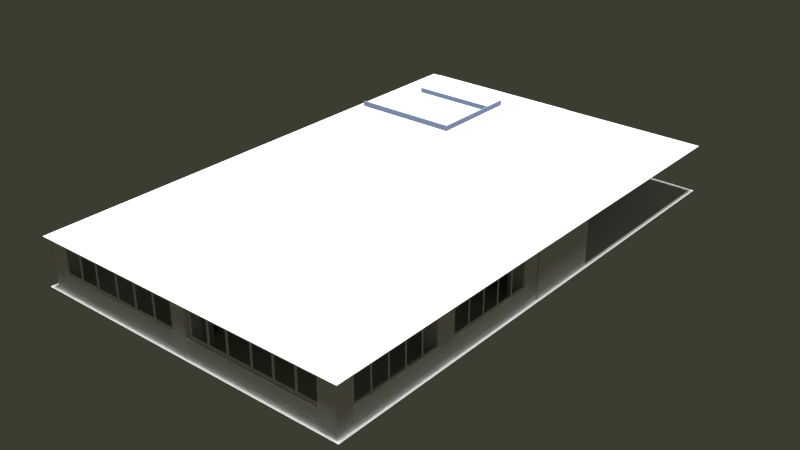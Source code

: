 # Source: planta6.blend  (saved by Blender 2.76.0; exported with 4.5.12 LTS)
import bpy
from mathutils import Matrix  # noqa: F401  (used for matrix-valued properties, if any)

bpy.ops.wm.read_factory_settings(use_empty=True)
scene = bpy.context.scene
scene.name = 'Scene'

# ---- collections
col_collection_1 = bpy.data.collections.new('Collection 1'); scene.collection.children.link(col_collection_1)

# ---- materials (node trees are filled in below, after node groups)
mat_material = bpy.data.materials.new('Material')
mat_material.alpha_threshold = 0.0
mat_material.use_transparent_shadow = False
mat_material.diffuse_color = (1.0, 1.0, 1.0, 1.0)
mat_material.roughness = 0.5
mat_material.specular_intensity = 0.0
mat_glassmaterial = bpy.data.materials.new('glassMaterial')
mat_glassmaterial.alpha_threshold = 0.0
mat_glassmaterial.use_transparent_shadow = False
mat_glassmaterial.diffuse_color = (0.2289, 0.2945, 0.4385, 1.0)
mat_glassmaterial.roughness = 0.5
mat_glassmaterial.specular_intensity = 1.0
mat_bancomaterial = bpy.data.materials.new('bancoMaterial')
mat_bancomaterial.alpha_threshold = 0.0
mat_bancomaterial.use_transparent_shadow = False
mat_bancomaterial.roughness = 0.5
mat_bancomaterial.specular_intensity = 0.0
mat_techomaterial = bpy.data.materials.new('techoMaterial')
mat_techomaterial.alpha_threshold = 0.0
mat_techomaterial.use_transparent_shadow = False
mat_techomaterial.roughness = 0.5
mat_techomaterial.specular_intensity = 0.0

# ---- material node trees

# ---- world
world_world = bpy.data.worlds.new('World'); scene.world = world_world
world_world.color = (0.04696, 0.04489, 0.03067)
world_world.use_sun_shadow = False
world_world.sun_shadow_jitter_overblur = 0.0
world_world.cycles.sampling_method = 'NONE'
world_world.cycles.sample_map_resolution = 256
world_world.light_settings.ao_factor = 0.4989

# ---- lights
light_hemi_006 = bpy.data.lights.new('Hemi.006', 'SUN')
light_hemi_006.transmission_factor = 0.0
light_hemi_006.angle = 0.1993
light_hemi_006.energy = 1.0
light_hemi_006.shadow_buffer_clip_start = 0.5
light_hemi_006.shadow_soft_size = 0.1
light_hemi_006.shadow_cascade_max_distance = 1000.0
light_hemi_006.cycles.use_multiple_importance_sampling = False
light_hemi_005 = bpy.data.lights.new('Hemi.005', 'SUN')
light_hemi_005.transmission_factor = 0.0
light_hemi_005.angle = 0.1993
light_hemi_005.energy = 1.0
light_hemi_005.shadow_buffer_clip_start = 0.5
light_hemi_005.shadow_soft_size = 0.1
light_hemi_005.shadow_cascade_max_distance = 1000.0
light_hemi_005.cycles.use_multiple_importance_sampling = False
light_hemi_004 = bpy.data.lights.new('Hemi.004', 'SUN')
light_hemi_004.transmission_factor = 0.0
light_hemi_004.angle = 0.1993
light_hemi_004.energy = 1.0
light_hemi_004.shadow_buffer_clip_start = 0.5
light_hemi_004.shadow_soft_size = 0.1
light_hemi_004.shadow_cascade_max_distance = 1000.0
light_hemi_004.cycles.use_multiple_importance_sampling = False
light_hemi_003 = bpy.data.lights.new('Hemi.003', 'SUN')
light_hemi_003.transmission_factor = 0.0
light_hemi_003.angle = 0.1993
light_hemi_003.energy = 1.0
light_hemi_003.shadow_buffer_clip_start = 0.5
light_hemi_003.shadow_soft_size = 0.1
light_hemi_003.shadow_cascade_max_distance = 1000.0
light_hemi_003.cycles.use_multiple_importance_sampling = False
light_hemi_002 = bpy.data.lights.new('Hemi.002', 'SUN')
light_hemi_002.transmission_factor = 0.0
light_hemi_002.angle = 0.1993
light_hemi_002.energy = 1.0
light_hemi_002.shadow_buffer_clip_start = 0.5
light_hemi_002.shadow_soft_size = 0.1
light_hemi_002.shadow_cascade_max_distance = 1000.0
light_hemi_002.cycles.use_multiple_importance_sampling = False
light_hemi = bpy.data.lights.new('Hemi', 'SUN')
light_hemi.transmission_factor = 0.0
light_hemi.angle = 0.1993
light_hemi.energy = 1.0
light_hemi.shadow_buffer_clip_start = 0.5
light_hemi.shadow_soft_size = 0.1
light_hemi.shadow_cascade_max_distance = 1000.0
light_hemi.cycles.use_multiple_importance_sampling = False

# ---- meshes
me_plane_007 = bpy.data.meshes.new('Plane.007')
me_plane_007.from_pydata([(-0.9914, -29.83, -0.005099), (1.009, -29.83, -0.005099), (-0.9914, -27.83, -0.005099), (1.009, -27.83, -0.005099), (-0.9914, -10.42, -0.005099), (1.009, -10.42, -0.005099), (-0.9914, -8.418, -0.005099), (1.009, -8.418, -0.005099), (-0.9914, 9.167, -0.005099), (1.009, 9.167, -0.005099), (-0.9914, 11.17, -0.005099), (1.009, 11.17, -0.005099), (-0.9914, 28.57, -0.005099), (1.009, 28.57, -0.005099), (-0.9914, 30.57, -0.005099), (1.009, 30.57, -0.005099), (1.134, -49.79, 0.005099), (1.134, 49.79, 0.005099), (-1.134, -49.79, 0.005099), (-1.134, 49.79, 0.005099), (-0.9667, -47.31, 0.005099), (-0.9673, 47.65, 0.005099), (0.9644, 47.52, 0.005099), (0.9806, -47.44, 0.005099)], [], [(0, 1, 3, 2), (4, 5, 7, 6), (8, 9, 11, 10), (12, 13, 15, 14), (19, 18, 20, 21), (17, 19, 21, 22), (18, 16, 23, 20), (16, 17, 22, 23)])
_uv = me_plane_007.uv_layers.new(name='UVMap')
_uv.uv.foreach_set('vector', [0.0, 0.0, 1.0, 0.0, 1.0, 1.0, 0.0, 1.0, 0.0, 0.0, 1.0, 0.0, 1.0, 1.0, 0.0, 1.0, 0.0, 0.0, 1.0, 0.0, 1.0, 1.0, 0.0, 1.0, 0.0, 0.0, 1.0, 0.0, 1.0, 1.0, 0.0, 1.0, 0.0, 0.0, 1.0, 0.0, 1.0, 1.0, 0.0, 1.0, 0.0, 0.0, 1.0, 0.0, 1.0, 1.0, 0.0, 1.0, 0.0, 0.0, 1.0, 0.0, 1.0, 1.0, 0.0, 1.0, 0.0, 0.0, 1.0, 0.0, 1.0, 1.0, 0.0, 1.0])
me_plane_007.materials.append(mat_material)
me_plane_007.use_remesh_preserve_volume = False
me_plane_007.use_remesh_preserve_attributes = False
me_plane_007.use_mirror_vertex_groups = False
me_plane_007.update()
me_plane_006 = bpy.data.meshes.new('Plane.006')
me_plane_006.from_pydata([(-0.9914, -29.83, -0.005099), (1.009, -29.83, -0.005099), (-0.9914, -27.83, -0.005099), (1.009, -27.83, -0.005099), (-0.9914, -10.42, -0.005099), (1.009, -10.42, -0.005099), (-0.9914, -8.418, -0.005099), (1.009, -8.418, -0.005099), (-0.9914, 9.167, -0.005099), (1.009, 9.167, -0.005099), (-0.9914, 11.17, -0.005099), (1.009, 11.17, -0.005099), (-0.9914, 28.57, -0.005099), (1.009, 28.57, -0.005099), (-0.9914, 30.57, -0.005099), (1.009, 30.57, -0.005099), (1.134, -49.79, 0.005099), (1.134, 49.79, 0.005099), (-1.134, -49.79, 0.005099), (-1.134, 49.79, 0.005099), (-0.9667, -47.31, 0.005099), (-0.9673, 47.65, 0.005099), (0.9644, 47.52, 0.005099), (0.9806, -47.44, 0.005099)], [], [(0, 1, 3, 2), (4, 5, 7, 6), (8, 9, 11, 10), (12, 13, 15, 14), (19, 18, 20, 21), (17, 19, 21, 22), (18, 16, 23, 20), (16, 17, 22, 23)])
_uv = me_plane_006.uv_layers.new(name='UVMap')
_uv.uv.foreach_set('vector', [0.0, 0.0, 1.0, 0.0, 1.0, 1.0, 0.0, 1.0, 0.0, 0.0, 1.0, 0.0, 1.0, 1.0, 0.0, 1.0, 0.0, 0.0, 1.0, 0.0, 1.0, 1.0, 0.0, 1.0, 0.0, 0.0, 1.0, 0.0, 1.0, 1.0, 0.0, 1.0, 0.0, 0.0, 1.0, 0.0, 1.0, 1.0, 0.0, 1.0, 0.0, 0.0, 1.0, 0.0, 1.0, 1.0, 0.0, 1.0, 0.0, 0.0, 1.0, 0.0, 1.0, 1.0, 0.0, 1.0, 0.0, 0.0, 1.0, 0.0, 1.0, 1.0, 0.0, 1.0])
me_plane_006.materials.append(mat_material)
me_plane_006.use_remesh_preserve_volume = False
me_plane_006.use_remesh_preserve_attributes = False
me_plane_006.use_mirror_vertex_groups = False
me_plane_006.update()
me_plane_005 = bpy.data.meshes.new('Plane.005')
me_plane_005.from_pydata([(-0.9914, -34.02, -0.005099), (1.009, -34.02, -0.005099), (-0.9914, -32.02, -0.005099), (1.009, -32.02, -0.005099), (-0.9914, -17.5, -0.005099), (1.009, -17.5, -0.005099), (-0.9914, -15.5, -0.005099), (1.009, -15.5, -0.005099), (-0.9914, -1.09, -0.005099), (1.009, -1.09, -0.005099), (-0.9914, 0.9102, -0.005099), (1.009, 0.9102, -0.005099), (-0.9914, 17.45, -0.005099), (1.009, 17.45, -0.005099), (-0.9914, 19.45, -0.005099), (1.009, 19.45, -0.005099), (1.134, -49.79, 0.005099), (1.134, 49.79, 0.005099), (-1.134, -49.79, 0.005099), (-1.134, 49.79, 0.005099), (-0.9667, -47.31, 0.005099), (-0.9673, 47.65, 0.005099), (0.9644, 47.52, 0.005099), (0.9806, -47.44, 0.005099), (-0.9914, 32.77, -0.005099), (1.009, 32.77, -0.005099), (-0.9914, 34.77, -0.005099), (1.009, 34.77, -0.005099)], [], [(0, 1, 3, 2), (4, 5, 7, 6), (8, 9, 11, 10), (12, 13, 15, 14), (19, 18, 20, 21), (17, 19, 21, 22), (18, 16, 23, 20), (16, 17, 22, 23), (24, 25, 27, 26)])
_uv = me_plane_005.uv_layers.new(name='UVMap')
_uv.uv.foreach_set('vector', [0.0, 0.0, 1.0, 0.0, 1.0, 1.0, 0.0, 1.0, 0.0, 0.0, 1.0, 0.0, 1.0, 1.0, 0.0, 1.0, 0.0, 0.0, 1.0, 0.0, 1.0, 1.0, 0.0, 1.0, 0.0, 0.0, 1.0, 0.0, 1.0, 1.0, 0.0, 1.0, 0.0, 0.0, 1.0, 0.0, 1.0, 1.0, 0.0, 1.0, 0.0, 0.0, 1.0, 0.0, 1.0, 1.0, 0.0, 1.0, 0.0, 0.0, 1.0, 0.0, 1.0, 1.0, 0.0, 1.0, 0.0, 0.0, 1.0, 0.0, 1.0, 1.0, 0.0, 1.0, 0.0, 0.0, 1.0, 0.0, 1.0, 1.0, 0.0, 1.0])
me_plane_005.materials.append(mat_material)
me_plane_005.use_remesh_preserve_volume = False
me_plane_005.use_remesh_preserve_attributes = False
me_plane_005.use_mirror_vertex_groups = False
me_plane_005.update()
me_plane_004 = bpy.data.meshes.new('Plane.004')
me_plane_004.from_pydata([(-0.9914, -34.02, -0.005099), (1.009, -34.02, -0.005099), (-0.9914, -32.02, -0.005099), (1.009, -32.02, -0.005099), (-0.9914, -17.5, -0.005099), (1.009, -17.5, -0.005099), (-0.9914, -15.5, -0.005099), (1.009, -15.5, -0.005099), (-0.9914, -1.09, -0.005099), (1.009, -1.09, -0.005099), (-0.9914, 0.9102, -0.005099), (1.009, 0.9102, -0.005099), (-0.9914, 17.45, -0.005099), (1.009, 17.45, -0.005099), (-0.9914, 19.45, -0.005099), (1.009, 19.45, -0.005099), (1.134, -49.79, 0.005099), (1.134, 49.79, 0.005099), (-1.134, -49.79, 0.005099), (-1.134, 49.79, 0.005099), (-0.9667, -47.31, 0.005099), (-0.9673, 47.65, 0.005099), (0.9644, 47.52, 0.005099), (0.9806, -47.44, 0.005099), (-0.9914, 32.77, -0.005099), (1.009, 32.77, -0.005099), (-0.9914, 34.77, -0.005099), (1.009, 34.77, -0.005099)], [], [(0, 1, 3, 2), (4, 5, 7, 6), (8, 9, 11, 10), (12, 13, 15, 14), (19, 18, 20, 21), (17, 19, 21, 22), (18, 16, 23, 20), (16, 17, 22, 23), (24, 25, 27, 26)])
_uv = me_plane_004.uv_layers.new(name='UVMap')
_uv.uv.foreach_set('vector', [0.0, 0.0, 1.0, 0.0, 1.0, 1.0, 0.0, 1.0, 0.0, 0.0, 1.0, 0.0, 1.0, 1.0, 0.0, 1.0, 0.0, 0.0, 1.0, 0.0, 1.0, 1.0, 0.0, 1.0, 0.0, 0.0, 1.0, 0.0, 1.0, 1.0, 0.0, 1.0, 0.0, 0.0, 1.0, 0.0, 1.0, 1.0, 0.0, 1.0, 0.0, 0.0, 1.0, 0.0, 1.0, 1.0, 0.0, 1.0, 0.0, 0.0, 1.0, 0.0, 1.0, 1.0, 0.0, 1.0, 0.0, 0.0, 1.0, 0.0, 1.0, 1.0, 0.0, 1.0, 0.0, 0.0, 1.0, 0.0, 1.0, 1.0, 0.0, 1.0])
me_plane_004.materials.append(mat_material)
me_plane_004.use_remesh_preserve_volume = False
me_plane_004.use_remesh_preserve_attributes = False
me_plane_004.use_mirror_vertex_groups = False
me_plane_004.update()
me_plane_003 = bpy.data.meshes.new('Plane.003')
me_plane_003.from_pydata([(-0.9914, -29.83, -0.005099), (1.009, -29.83, -0.005099), (-0.9914, -27.83, -0.005099), (1.009, -27.83, -0.005099), (-0.9914, -10.42, -0.005099), (1.009, -10.42, -0.005099), (-0.9914, -8.418, -0.005099), (1.009, -8.418, -0.005099), (-0.9914, 9.167, -0.005099), (1.009, 9.167, -0.005099), (-0.9914, 11.17, -0.005099), (1.009, 11.17, -0.005099), (-0.9914, 28.57, -0.005099), (1.009, 28.57, -0.005099), (-0.9914, 30.57, -0.005099), (1.009, 30.57, -0.005099), (1.134, -49.79, 0.005099), (1.134, 49.79, 0.005099), (-1.134, -49.79, 0.005099), (-1.134, 49.79, 0.005099), (-0.9667, -47.31, 0.005099), (-0.9673, 47.65, 0.005099), (0.9644, 47.52, 0.005099), (0.9806, -47.44, 0.005099)], [], [(0, 1, 3, 2), (4, 5, 7, 6), (8, 9, 11, 10), (12, 13, 15, 14), (19, 18, 20, 21), (17, 19, 21, 22), (18, 16, 23, 20), (16, 17, 22, 23)])
_uv = me_plane_003.uv_layers.new(name='UVMap')
_uv.uv.foreach_set('vector', [0.0, 0.0, 1.0, 0.0, 1.0, 1.0, 0.0, 1.0, 0.0, 0.0, 1.0, 0.0, 1.0, 1.0, 0.0, 1.0, 0.0, 0.0, 1.0, 0.0, 1.0, 1.0, 0.0, 1.0, 0.0, 0.0, 1.0, 0.0, 1.0, 1.0, 0.0, 1.0, 0.0, 0.0, 1.0, 0.0, 1.0, 1.0, 0.0, 1.0, 0.0, 0.0, 1.0, 0.0, 1.0, 1.0, 0.0, 1.0, 0.0, 0.0, 1.0, 0.0, 1.0, 1.0, 0.0, 1.0, 0.0, 0.0, 1.0, 0.0, 1.0, 1.0, 0.0, 1.0])
me_plane_003.materials.append(mat_material)
me_plane_003.use_remesh_preserve_volume = False
me_plane_003.use_remesh_preserve_attributes = False
me_plane_003.use_mirror_vertex_groups = False
me_plane_003.update()
me_plane_002 = bpy.data.meshes.new('Plane.002')
me_plane_002.from_pydata([(-0.9914, -29.83, -0.005099), (1.009, -29.83, -0.005099), (-0.9914, -27.83, -0.005099), (1.009, -27.83, -0.005099), (-0.9914, -10.42, -0.005099), (1.009, -10.42, -0.005099), (-0.9914, -8.418, -0.005099), (1.009, -8.418, -0.005099), (-0.9914, 9.167, -0.005099), (1.009, 9.167, -0.005099), (-0.9914, 11.17, -0.005099), (1.009, 11.17, -0.005099), (-0.9914, 28.57, -0.005099), (1.009, 28.57, -0.005099), (-0.9914, 30.57, -0.005099), (1.009, 30.57, -0.005099), (1.134, -49.79, 0.005099), (1.134, 49.79, 0.005099), (-1.134, -49.79, 0.005099), (-1.134, 49.79, 0.005099), (-0.9667, -47.31, 0.005099), (-0.9673, 47.65, 0.005099), (0.9644, 47.52, 0.005099), (0.9806, -47.44, 0.005099)], [], [(0, 1, 3, 2), (4, 5, 7, 6), (8, 9, 11, 10), (12, 13, 15, 14), (19, 18, 20, 21), (17, 19, 21, 22), (18, 16, 23, 20), (16, 17, 22, 23)])
_uv = me_plane_002.uv_layers.new(name='UVMap')
_uv.uv.foreach_set('vector', [0.0, 0.0, 1.0, 0.0, 1.0, 1.0, 0.0, 1.0, 0.0, 0.0, 1.0, 0.0, 1.0, 1.0, 0.0, 1.0, 0.0, 0.0, 1.0, 0.0, 1.0, 1.0, 0.0, 1.0, 0.0, 0.0, 1.0, 0.0, 1.0, 1.0, 0.0, 1.0, 0.0, 0.0, 1.0, 0.0, 1.0, 1.0, 0.0, 1.0, 0.0, 0.0, 1.0, 0.0, 1.0, 1.0, 0.0, 1.0, 0.0, 0.0, 1.0, 0.0, 1.0, 1.0, 0.0, 1.0, 0.0, 0.0, 1.0, 0.0, 1.0, 1.0, 0.0, 1.0])
me_plane_002.materials.append(mat_material)
me_plane_002.use_remesh_preserve_volume = False
me_plane_002.use_remesh_preserve_attributes = False
me_plane_002.use_mirror_vertex_groups = False
me_plane_002.update()
me_plane_001 = bpy.data.meshes.new('Plane.001')
me_plane_001.from_pydata([(-0.9914, -29.83, -0.005099), (1.009, -29.83, -0.005099), (-0.9914, -27.83, -0.005099), (1.009, -27.83, -0.005099), (-0.9914, -10.42, -0.005099), (1.009, -10.42, -0.005099), (-0.9914, -8.418, -0.005099), (1.009, -8.418, -0.005099), (-0.9914, 9.167, -0.005099), (1.009, 9.167, -0.005099), (-0.9914, 11.17, -0.005099), (1.009, 11.17, -0.005099), (-0.9914, 28.57, -0.005099), (1.009, 28.57, -0.005099), (-0.9914, 30.57, -0.005099), (1.009, 30.57, -0.005099), (1.134, -49.79, 0.005099), (1.134, 49.79, 0.005099), (-1.134, -49.79, 0.005099), (-1.134, 49.79, 0.005099), (-0.9667, -47.31, 0.005099), (-0.9673, 47.65, 0.005099), (0.9644, 47.52, 0.005099), (0.9806, -47.44, 0.005099)], [], [(0, 1, 3, 2), (4, 5, 7, 6), (8, 9, 11, 10), (12, 13, 15, 14), (19, 18, 20, 21), (17, 19, 21, 22), (18, 16, 23, 20), (16, 17, 22, 23)])
_uv = me_plane_001.uv_layers.new(name='UVMap')
_uv.uv.foreach_set('vector', [0.0, 0.0, 1.0, 0.0, 1.0, 1.0, 0.0, 1.0, 0.0, 0.0, 1.0, 0.0, 1.0, 1.0, 0.0, 1.0, 0.0, 0.0, 1.0, 0.0, 1.0, 1.0, 0.0, 1.0, 0.0, 0.0, 1.0, 0.0, 1.0, 1.0, 0.0, 1.0, 0.0, 0.0, 1.0, 0.0, 1.0, 1.0, 0.0, 1.0, 0.0, 0.0, 1.0, 0.0, 1.0, 1.0, 0.0, 1.0, 0.0, 0.0, 1.0, 0.0, 1.0, 1.0, 0.0, 1.0, 0.0, 0.0, 1.0, 0.0, 1.0, 1.0, 0.0, 1.0])
me_plane_001.materials.append(mat_material)
me_plane_001.use_remesh_preserve_volume = False
me_plane_001.use_remesh_preserve_attributes = False
me_plane_001.use_mirror_vertex_groups = False
me_plane_001.update()
me_plane = bpy.data.meshes.new('Plane')
me_plane.from_pydata([(-0.9914, -29.83, -0.005099), (1.009, -29.83, -0.005099), (-0.9914, -27.83, -0.005099), (1.009, -27.83, -0.005099), (-0.9914, -10.42, -0.005099), (1.009, -10.42, -0.005099), (-0.9914, -8.418, -0.005099), (1.009, -8.418, -0.005099), (-0.9914, 9.167, -0.005099), (1.009, 9.167, -0.005099), (-0.9914, 11.17, -0.005099), (1.009, 11.17, -0.005099), (-0.9914, 28.57, -0.005099), (1.009, 28.57, -0.005099), (-0.9914, 30.57, -0.005099), (1.009, 30.57, -0.005099), (1.134, -49.79, 0.005099), (1.134, 49.79, 0.005099), (-1.134, -49.79, 0.005099), (-1.134, 49.79, 0.005099), (-0.9667, -47.31, 0.005099), (-0.9673, 47.65, 0.005099), (0.9644, 47.52, 0.005099), (0.9806, -47.44, 0.005099)], [], [(0, 1, 3, 2), (4, 5, 7, 6), (8, 9, 11, 10), (12, 13, 15, 14), (19, 18, 20, 21), (17, 19, 21, 22), (18, 16, 23, 20), (16, 17, 22, 23)])
_uv = me_plane.uv_layers.new(name='UVMap')
_uv.uv.foreach_set('vector', [0.0, 0.0, 1.0, 0.0, 1.0, 1.0, 0.0, 1.0, 0.0, 0.0, 1.0, 0.0, 1.0, 1.0, 0.0, 1.0, 0.0, 0.0, 1.0, 0.0, 1.0, 1.0, 0.0, 1.0, 0.0, 0.0, 1.0, 0.0, 1.0, 1.0, 0.0, 1.0, 0.0, 0.0, 1.0, 0.0, 1.0, 1.0, 0.0, 1.0, 0.0, 0.0, 1.0, 0.0, 1.0, 1.0, 0.0, 1.0, 0.0, 0.0, 1.0, 0.0, 1.0, 1.0, 0.0, 1.0, 0.0, 0.0, 1.0, 0.0, 1.0, 1.0, 0.0, 1.0])
me_plane.materials.append(mat_material)
me_plane.use_remesh_preserve_volume = False
me_plane.use_remesh_preserve_attributes = False
me_plane.use_mirror_vertex_groups = False
me_plane.update()
me_cube_011 = bpy.data.meshes.new('Cube.011')
me_cube_011.from_pydata([(-0.1055, 1.0, 1.0), (0.002992, 1.0, 1.0), (0.002992, 1.0, -0.935), (-0.1055, 1.0, -0.935), (-0.1055, -1.0, 1.0), (0.002992, -1.0, 1.0), (-0.1055, -1.0, -0.935), (0.002992, -1.0, -0.935)], [], [(4, 6, 7, 5), (1, 0, 4, 5), (0, 1, 2, 3), (7, 2, 1, 5), (2, 7, 6, 3), (4, 0, 3, 6)])
_uv = me_cube_011.uv_layers.new(name='UVMap')
_uv.uv.foreach_set('vector', [0.0, 0.0, 1.0, 0.0, 1.0, 1.0, 0.0, 1.0, 0.0, 0.0, 1.0, 0.0, 1.0, 1.0, 0.0, 1.0, 0.0, 0.0, 1.0, 0.0, 1.0, 1.0, 0.0, 1.0, 0.0, 0.0, 1.0, 0.0, 1.0, 1.0, 0.0, 1.0, 0.0, 0.0, 1.0, 0.0, 1.0, 1.0, 0.0, 1.0, 0.0, 0.0, 1.0, 0.0, 1.0, 1.0, 0.0, 1.0])
me_cube_011.materials.append(mat_material)
me_cube_011.use_remesh_preserve_volume = False
me_cube_011.use_remesh_preserve_attributes = False
me_cube_011.use_mirror_vertex_groups = False
me_cube_011.update()
me_cube_010 = bpy.data.meshes.new('Cube.010')
me_cube_010.from_pydata([(-1.0, -0.684, -1.0), (-1.0, -0.684, 0.6103), (-1.0, -0.2496, -1.0), (-1.0, -0.2496, 0.6103), (1.0, -0.684, -1.0), (1.0, -0.684, 0.6103), (1.0, -0.2496, -1.0), (1.0, -0.2496, 0.6103), (-1.0, -0.2496, -0.3441), (-1.0, -0.684, -0.3111)], [], [(9, 8, 2, 0), (3, 7, 6, 2, 8), (7, 5, 4, 6), (5, 1, 9, 0, 4), (0, 2, 6, 4), (5, 7, 3, 1), (1, 3, 8, 9)])
me_cube_010.materials.append(mat_glassmaterial)
me_cube_010.use_remesh_preserve_volume = False
me_cube_010.use_remesh_preserve_attributes = False
me_cube_010.use_mirror_vertex_groups = False
me_cube_010.update()
me_cube_009 = bpy.data.meshes.new('Cube.009')
me_cube_009.from_pydata([(-1.0, -0.684, -1.0), (-1.0, -0.684, 0.6103), (-1.0, 0.3072, -1.0), (-1.0, 0.3072, 0.6103), (1.0, -0.684, -1.0), (1.0, -0.684, 0.6103), (1.0, 0.3072, -1.0), (1.0, 0.3072, 0.6103), (-1.0, 0.3072, -0.3441), (-1.0, -0.684, -0.3111)], [], [(9, 8, 2, 0), (3, 7, 6, 2, 8), (7, 5, 4, 6), (5, 1, 9, 0, 4), (0, 2, 6, 4), (5, 7, 3, 1), (1, 3, 8, 9)])
me_cube_009.materials.append(mat_glassmaterial)
me_cube_009.use_remesh_preserve_volume = False
me_cube_009.use_remesh_preserve_attributes = False
me_cube_009.use_mirror_vertex_groups = False
me_cube_009.update()
me_cube_007 = bpy.data.meshes.new('Cube.007')
me_cube_007.from_pydata([(-1.0, -0.08034, 0.3912), (-0.4224, 1.904, 0.3912), (-0.4224, 1.904, -1.0), (-1.0, 0.3067, -1.0), (-1.0, 0.3067, -0.1711), (-1.0, -0.03628, -0.1711), (-1.0, -0.03628, -1.0), (-1.0, -0.08034, -1.0), (1.0, -0.08034, 0.3912), (1.0, -0.08034, -1.0), (1.578, 1.904, 0.3912), (1.578, 1.904, -1.0), (1.0, 0.3067, -1.0), (1.0, -0.03628, -1.0), (1.0, -0.03628, -0.1711), (1.0, 0.3067, -0.1711)], [], [(7, 0, 5, 6), (7, 9, 8, 0), (8, 10, 1, 0), (5, 14, 13, 6), (3, 2, 11, 12), (7, 6, 13, 9), (8, 9, 13, 14), (5, 4, 15, 14), (4, 3, 12, 15), (10, 8, 14, 15), (15, 12, 11, 10), (0, 1, 4, 5), (1, 2, 3, 4)])
me_cube_007.materials.append(mat_glassmaterial)
me_cube_007.use_remesh_preserve_volume = False
me_cube_007.use_remesh_preserve_attributes = False
me_cube_007.use_mirror_vertex_groups = False
me_cube_007.update()
me_cube_005 = bpy.data.meshes.new('Cube.005')
me_cube_005.from_pydata([(-1.0, -1.0, -1.0), (-1.0, -1.0, 0.6103), (-1.0, 1.0, -1.0), (-1.0, 1.0, 0.6103), (1.0, -1.0, -1.0), (1.0, -1.0, 0.6103), (1.0, 1.0, -1.0), (1.0, 1.0, 0.6103), (-1.0, 1.0, -0.3441), (-1.0, -1.0, -0.3111)], [], [(9, 8, 2, 0), (3, 7, 6, 2, 8), (7, 5, 4, 6), (5, 1, 9, 0, 4), (0, 2, 6, 4), (5, 7, 3, 1), (1, 3, 8, 9)])
me_cube_005.materials.append(mat_glassmaterial)
me_cube_005.use_remesh_preserve_volume = False
me_cube_005.use_remesh_preserve_attributes = False
me_cube_005.use_mirror_vertex_groups = False
me_cube_005.update()
me_cube_004 = bpy.data.meshes.new('Cube.004')
me_cube_004.from_pydata([(-1.0, -1.0, -1.0), (-1.0, -1.0, 1.037), (-1.0, 1.0, -1.0), (-1.0, 1.0, 1.037), (1.0, -1.0, -1.0), (1.0, -1.0, 1.037), (1.0, 1.0, -1.0), (1.0, 1.0, 1.037)], [], [(1, 3, 2, 0), (7, 5, 4, 6), (5, 1, 0, 4)])
_uv = me_cube_004.uv_layers.new(name='UVMap')
_uv.uv.foreach_set('vector', [0.0, 0.0, 1.0, 0.0, 1.0, 1.0, 0.0, 1.0, 0.0, 0.0, 1.0, 0.0, 1.0, 1.0, 0.0, 1.0, 0.0, 0.0, 1.0, 0.0, 1.0, 1.0, 0.0, 1.0])
me_cube_004.materials.append(mat_material)
me_cube_004.use_remesh_preserve_volume = False
me_cube_004.use_remesh_preserve_attributes = False
me_cube_004.use_mirror_vertex_groups = False
me_cube_004.update()
me_pared = bpy.data.meshes.new('pared')
me_pared.from_pydata([(153.9, -3.452, -1.0), (153.9, -3.452, 1.0), (153.9, -1.371, -1.0), (153.9, -1.371, 1.0), (155.9, -3.452, -1.0), (155.9, -3.452, 1.0), (155.9, -1.371, -1.0), (155.9, -1.371, 1.0), (153.9, -5.853, -1.0), (153.9, -5.853, 1.0), (153.9, -3.773, -1.0), (153.9, -3.773, 1.0), (155.9, -5.853, -1.0), (155.9, -5.853, 1.0), (155.9, -3.773, -1.0), (155.9, -3.773, 1.0), (147.3, -6.191, -1.0), (147.3, -6.191, 1.0), (80.25, -6.191, -1.0), (80.25, -6.191, 1.0), (147.3, -6.103, -1.0), (147.3, -6.103, 1.0), (80.25, -6.103, -1.0), (80.25, -6.103, 1.0), (73.93, -6.191, -1.0), (73.93, -6.191, 1.0), (6.883, -6.191, -1.0), (6.883, -6.191, 1.0), (73.93, -6.103, -1.0), (73.93, -6.103, 1.0), (6.883, -6.103, -1.0), (6.883, -6.103, 1.0), (-1.0, -5.846, -1.0), (-1.0, -5.846, 1.0), (-1.0, -3.766, -1.0), (-1.0, -3.766, 1.0), (1.0, -5.846, -1.0), (1.0, -5.846, 1.0), (1.0, -3.766, -1.0), (1.0, -3.766, 1.0), (-1.0, -3.435, -1.0), (-1.0, -3.435, 1.0), (-1.0, -1.355, -1.0), (-1.0, -1.355, 1.0), (1.0, -3.435, -1.0), (1.0, -3.435, 1.0), (1.0, -1.355, -1.0), (1.0, -1.355, 1.0), (-1.0, 1.347, -1.0), (-1.0, 1.347, 1.0), (-1.0, 3.225, -1.0), (-1.0, 3.225, 1.0), (1.0, 1.347, -1.0), (1.0, 1.347, 1.0), (1.0, 3.225, -1.0), (1.0, 3.225, 1.0), (-1.0, -1.0, -1.0), (-1.0, -1.0, 1.0), (-1.0, 1.0, -1.0), (-1.0, 1.0, 1.0), (1.0, -1.0, -1.0), (1.0, -1.0, 1.0), (1.0, 1.0, -1.0), (1.0, 1.0, 1.0), (153.9, -1.034, -1.0), (153.9, -1.034, 4.049), (153.9, 0.5862, -1.0), (153.9, 0.5862, 4.049), (155.9, -1.034, -1.0), (155.9, -1.034, 4.049), (155.9, 0.5862, -1.0), (155.9, 0.5862, 4.049), (154.0, 0.4953, -1.0), (154.0, 0.4953, 4.049), (80.78, 0.4953, -1.0), (80.78, 0.4953, 4.049), (154.0, 0.5747, -1.0), (154.0, 0.5747, 4.049), (80.78, 0.5747, -1.0), (80.78, 0.5747, 4.049), (80.73, 0.4973, -1.02), (80.73, 0.4973, 4.049), (80.73, 4.961, -1.02), (80.73, 4.961, 4.049), (82.03, 0.4973, -1.0), (82.03, 0.4973, 4.049), (82.03, 4.961, -1.0), (82.03, 4.961, 4.049), (80.88, 4.875, -1.0), (80.88, 4.875, 4.049), (-0.9179, 4.875, -1.0), (-0.9179, 4.875, 4.049), (80.88, 4.962, -1.0), (80.88, 4.962, 4.049), (-0.9179, 4.962, -1.0), (-0.9179, 4.962, 4.049), (-1.862, 3.942, -1.0), (-1.862, 3.942, 4.062), (-1.862, 4.883, -1.0), (-1.862, 4.883, 4.062), (0.1376, 3.942, -1.0), (0.1376, 3.942, 4.062), (0.1376, 4.883, -1.0), (0.1376, 4.883, 4.062)], [], [(1, 3, 2, 0), (3, 7, 6, 2), (7, 5, 4, 6), (5, 1, 0, 4), (0, 2, 6, 4), (5, 7, 3, 1), (9, 11, 10, 8), (11, 15, 14, 10), (15, 13, 12, 14), (13, 9, 8, 12), (8, 10, 14, 12), (13, 15, 11, 9), (17, 19, 18, 16), (19, 23, 22, 18), (23, 21, 20, 22), (21, 17, 16, 20), (16, 18, 22, 20), (21, 23, 19, 17), (25, 27, 26, 24), (27, 31, 30, 26), (31, 29, 28, 30), (29, 25, 24, 28), (24, 26, 30, 28), (29, 31, 27, 25), (33, 35, 34, 32), (35, 39, 38, 34), (39, 37, 36, 38), (37, 33, 32, 36), (32, 34, 38, 36), (37, 39, 35, 33), (41, 43, 42, 40), (43, 47, 46, 42), (47, 45, 44, 46), (45, 41, 40, 44), (40, 42, 46, 44), (45, 47, 43, 41), (49, 51, 50, 48), (51, 55, 54, 50), (55, 53, 52, 54), (53, 49, 48, 52), (48, 50, 54, 52), (53, 55, 51, 49), (57, 59, 58, 56), (59, 63, 62, 58), (63, 61, 60, 62), (61, 57, 56, 60), (56, 58, 62, 60), (61, 63, 59, 57), (65, 67, 66, 64), (67, 71, 70, 66), (71, 69, 68, 70), (69, 71, 67, 65), (73, 75, 74, 72), (75, 79, 78, 74), (79, 77, 76, 78), (77, 79, 75, 73), (81, 83, 82, 80), (83, 87, 86, 82), (87, 85, 84, 86), (85, 87, 83, 81), (89, 91, 90, 88), (91, 95, 94, 90), (95, 93, 92, 94), (93, 95, 91, 89), (97, 99, 98, 96), (99, 103, 102, 98), (103, 101, 100, 102), (101, 97, 96, 100), (101, 103, 99, 97)])
_uv = me_pared.uv_layers.new(name='UVMap')
_uv.uv.foreach_set('vector', [0.0, 0.0, 1.0, 0.0, 1.0, 1.0, 0.0, 1.0, 0.0, 0.0, 1.0, 0.0, 1.0, 1.0, 0.0, 1.0, 0.0, 0.0, 1.0, 0.0, 1.0, 1.0, 0.0, 1.0, 0.0, 0.0, 1.0, 0.0, 1.0, 1.0, 0.0, 1.0, 0.0, 0.0, 1.0, 0.0, 1.0, 1.0, 0.0, 1.0, 0.0, 0.0, 1.0, 0.0, 1.0, 1.0, 0.0, 1.0, 0.0, 0.0, 1.0, 0.0, 1.0, 1.0, 0.0, 1.0, 0.0, 0.0, 1.0, 0.0, 1.0, 1.0, 0.0, 1.0, 0.0, 0.0, 1.0, 0.0, 1.0, 1.0, 0.0, 1.0, 0.0, 0.0, 1.0, 0.0, 1.0, 1.0, 0.0, 1.0, 0.0, 0.0, 1.0, 0.0, 1.0, 1.0, 0.0, 1.0, 0.0, 0.0, 1.0, 0.0, 1.0, 1.0, 0.0, 1.0, 0.0, 0.0, 1.0, 0.0, 1.0, 1.0, 0.0, 1.0, 0.0, 0.0, 1.0, 0.0, 1.0, 1.0, 0.0, 1.0, 0.0, 0.0, 1.0, 0.0, 1.0, 1.0, 0.0, 1.0, 0.0, 0.0, 1.0, 0.0, 1.0, 1.0, 0.0, 1.0, 0.0, 0.0, 1.0, 0.0, 1.0, 1.0, 0.0, 1.0, 0.0, 0.0, 1.0, 0.0, 1.0, 1.0, 0.0, 1.0, 0.0, 0.0, 1.0, 0.0, 1.0, 1.0, 0.0, 1.0, 0.0, 0.0, 1.0, 0.0, 1.0, 1.0, 0.0, 1.0, 0.0, 0.0, 1.0, 0.0, 1.0, 1.0, 0.0, 1.0, 0.0, 0.0, 1.0, 0.0, 1.0, 1.0, 0.0, 1.0, 0.0, 0.0, 1.0, 0.0, 1.0, 1.0, 0.0, 1.0, 0.0, 0.0, 1.0, 0.0, 1.0, 1.0, 0.0, 1.0, 0.0, 0.0, 1.0, 0.0, 1.0, 1.0, 0.0, 1.0, 0.0, 0.0, 1.0, 0.0, 1.0, 1.0, 0.0, 1.0, 0.0, 0.0, 1.0, 0.0, 1.0, 1.0, 0.0, 1.0, 0.0, 0.0, 1.0, 0.0, 1.0, 1.0, 0.0, 1.0, 0.0, 0.0, 1.0, 0.0, 1.0, 1.0, 0.0, 1.0, 0.0, 0.0, 1.0, 0.0, 1.0, 1.0, 0.0, 1.0, 0.0, 0.0, 1.0, 0.0, 1.0, 1.0, 0.0, 1.0, 0.0, 0.0, 1.0, 0.0, 1.0, 1.0, 0.0, 1.0, 0.0, 0.0, 1.0, 0.0, 1.0, 1.0, 0.0, 1.0, 0.0, 0.0, 1.0, 0.0, 1.0, 1.0, 0.0, 1.0, 0.0, 0.0, 1.0, 0.0, 1.0, 1.0, 0.0, 1.0, 0.0, 0.0, 1.0, 0.0, 1.0, 1.0, 0.0, 1.0, 0.0, 0.0, 1.0, 0.0, 1.0, 1.0, 0.0, 1.0, 0.0, 0.0, 1.0, 0.0, 1.0, 1.0, 0.0, 1.0, 0.0, 0.0, 1.0, 0.0, 1.0, 1.0, 0.0, 1.0, 0.0, 0.0, 1.0, 0.0, 1.0, 1.0, 0.0, 1.0, 0.0, 0.0, 1.0, 0.0, 1.0, 1.0, 0.0, 1.0, 0.0, 0.0, 1.0, 0.0, 1.0, 1.0, 0.0, 1.0, 0.0, 0.0, 1.0, 0.0, 1.0, 1.0, 0.0, 1.0, 0.0, 0.0, 1.0, 0.0, 1.0, 1.0, 0.0, 1.0, 0.0, 0.0, 1.0, 0.0, 1.0, 1.0, 0.0, 1.0, 0.0, 0.0, 1.0, 0.0, 1.0, 1.0, 0.0, 1.0, 0.0, 0.0, 1.0, 0.0, 1.0, 1.0, 0.0, 1.0, 0.0, 0.0, 1.0, 0.0, 1.0, 1.0, 0.0, 1.0, 0.0, 0.0, 1.0, 0.0, 1.0, 1.0, 0.0, 1.0, 0.0, 0.0, 1.0, 0.0, 1.0, 1.0, 0.0, 1.0, 0.0, 0.0, 1.0, 0.0, 1.0, 1.0, 0.0, 1.0, 0.0, 0.0, 1.0, 0.0, 1.0, 1.0, 0.0, 1.0, 0.0, 0.0, 1.0, 0.0, 1.0, 1.0, 0.0, 1.0, 0.0, 0.0, 1.0, 0.0, 1.0, 1.0, 0.0, 1.0, 0.0, 0.0, 1.0, 0.0, 1.0, 1.0, 0.0, 1.0, 0.0, 0.0, 1.0, 0.0, 1.0, 1.0, 0.0, 1.0, 0.0, 0.0, 1.0, 0.0, 1.0, 1.0, 0.0, 1.0, 0.0, 0.0, 1.0, 0.0, 1.0, 1.0, 0.0, 1.0, 0.0, 0.0, 1.0, 0.0, 1.0, 1.0, 0.0, 1.0, 0.0, 0.0, 1.0, 0.0, 1.0, 1.0, 0.0, 1.0, 0.0, 0.0, 1.0, 0.0, 1.0, 1.0, 0.0, 1.0, 0.0, 0.0, 1.0, 0.0, 1.0, 1.0, 0.0, 1.0, 0.0, 0.0, 1.0, 0.0, 1.0, 1.0, 0.0, 1.0, 0.0, 0.0, 1.0, 0.0, 1.0, 1.0, 0.0, 1.0, 0.0, 0.0, 1.0, 0.0, 1.0, 1.0, 0.0, 1.0, 0.0, 0.0, 1.0, 0.0, 1.0, 1.0, 0.0, 1.0, 0.0, 0.0, 1.0, 0.0, 1.0, 1.0, 0.0, 1.0, 0.0, 0.0, 1.0, 0.0, 1.0, 1.0, 0.0, 1.0, 0.0, 0.0, 1.0, 0.0, 1.0, 1.0, 0.0, 1.0])
me_pared.materials.append(mat_material)
me_pared.use_remesh_preserve_volume = False
me_pared.use_remesh_preserve_attributes = False
me_pared.use_mirror_vertex_groups = False
me_pared.update()
me_cube_003 = bpy.data.meshes.new('Cube.003')
me_cube_003.from_pydata([(-1.0, -1.0, -1.0), (-1.0, -1.0, 1.0), (-1.0, 1.0, -1.0), (-1.0, 1.0, 1.0), (1.0, -1.0, -1.0), (1.0, -1.0, 1.0), (1.0, 1.0, -1.0), (1.0, 1.0, 1.0), (-1.0, -1.0, -0.17), (-1.0, 1.0, -0.17), (-8.248, -1.0, -1.0), (-8.248, 1.0, -1.0), (-8.248, -1.0, -0.17), (-8.248, 1.0, -0.17), (-7.666, 0.9981, -0.1929), (-7.666, 1.0, -1.0), (-7.666, -1.0, -1.0), (-7.666, -1.002, -0.1929), (-1.0, 1.0, -0.231), (-1.0, -1.0, -0.231), (-8.248, 1.0, -0.2076), (-8.248, -1.0, -0.2076), (-7.666, -1.0, -0.231), (-7.666, 1.0, -0.231), (-1.0, 1.0, -0.9519), (-8.248, 1.0, -0.9754), (-7.666, -1.0, -0.9519), (-1.0, -1.0, -0.9519), (-8.248, -1.0, -0.9754), (-7.666, 1.0, -0.9519), (-1.338, 1.0, -0.17), (-1.338, -1.0, -0.17), (-1.505, 1.0, -1.0), (-1.505, -1.0, -1.0), (-1.505, 1.0, -0.231), (-1.505, -1.0, -0.231), (-1.505, -1.0, -0.9519), (-1.505, 1.0, -0.9519), (-1.0, -1.0, -0.1445), (-1.0, 1.0, -0.1445), (-1.0, -1.0, 0.9634), (-1.0, 1.0, 0.9634), (0.9351, 1.0, 1.0), (0.9351, -1.0, 1.0)], [], [(3, 42, 7, 6, 2, 24, 18, 9, 39, 41), (7, 5, 4, 6), (5, 43, 1, 40, 38, 8, 19, 27, 0, 4), (0, 2, 6, 4), (43, 42, 3, 1), (38, 39, 9, 8), (29, 15, 11, 25), (15, 16, 10, 11), (17, 14, 13, 12), (22, 17, 12, 21), (25, 11, 10, 28), (35, 31, 17, 22), (31, 30, 14, 17), (32, 33, 16, 15), (37, 32, 15, 29), (30, 34, 23, 14), (36, 35, 22, 26), (13, 20, 21, 12), (26, 22, 21, 28), (14, 23, 20, 13), (16, 26, 28, 10), (33, 36, 26, 16), (34, 37, 29, 23), (20, 25, 28, 21), (23, 29, 25, 20), (18, 24, 37, 34), (0, 27, 36, 33), (27, 19, 35, 36), (9, 18, 34, 30), (24, 2, 32, 37), (2, 0, 33, 32), (8, 9, 30, 31), (19, 8, 31, 35), (40, 41, 39, 38), (1, 3, 41, 40), (5, 7, 42, 43)])
me_cube_003.polygons.foreach_set('use_smooth', [True] * 36)
_uv = me_cube_003.uv_layers.new(name='UVMap')
_uv.uv.foreach_set('vector', [0.499, 0.249, 0.259, 0.249, 0.251, 0.249, 0.251, 0.001001, 0.499, 0.001001, 0.499, 0.00696, 0.499, 0.09635, 0.499, 0.1039, 0.499, 0.1071, 0.499, 0.2445, 0.499, 0.251, 0.251, 0.251, 0.251, 0.499, 0.499, 0.499, 0.501, 0.001001, 0.509, 0.001001, 0.749, 0.001001, 0.749, 0.005535, 0.749, 0.1429, 0.749, 0.1461, 0.749, 0.1536, 0.749, 0.243, 0.749, 0.249, 0.501, 0.249, 0.749, 0.251, 0.501, 0.251, 0.501, 0.499, 0.749, 0.499, 0.749, 0.501, 0.501, 0.501, 0.501, 0.749, 0.749, 0.749, 0.501, 0.9052, 0.749, 0.9052, 0.749, 0.876, 0.501, 0.876, 0.9052, 0.751, 0.876, 0.751, 0.876, 0.8115, 0.9052, 0.8115, 0.8115, 0.749, 0.8115, 0.501, 0.751, 0.501, 0.751, 0.749, 0.501, 0.8115, 0.749, 0.8115, 0.749, 0.751, 0.501, 0.751, 0.874, 0.751, 0.8448, 0.751, 0.8448, 0.8115, 0.874, 0.8115, 0.9365, 0.501, 0.9073, 0.501, 0.9073, 0.749, 0.9365, 0.749, 0.499, 0.9052, 0.499, 0.876, 0.001001, 0.876, 0.001001, 0.9052, 0.9872, 0.2498, 0.00297, 0.2498, 0.001001, 0.5746, 0.9853, 0.5746, 0.499, 0.749, 0.499, 0.501, 0.001001, 0.501, 0.001001, 0.749, 0.8427, 0.501, 0.8135, 0.501, 0.8135, 0.999, 0.8427, 0.999, 0.499, 0.9365, 0.499, 0.9073, 0.001001, 0.9073, 0.001001, 0.9365, 0.874, 0.001001, 0.751, 0.001001, 0.751, 0.499, 0.874, 0.499, 0.749, 0.9365, 0.749, 0.9073, 0.501, 0.9073, 0.501, 0.9365, 0.8115, 0.874, 0.8115, 0.751, 0.751, 0.751, 0.751, 0.874, 0.9677, 0.751, 0.9385, 0.751, 0.9385, 0.8115, 0.9677, 0.8115, 0.9365, 0.751, 0.9073, 0.751, 0.9073, 0.8115, 0.9365, 0.8115, 0.499, 0.9677, 0.499, 0.9385, 0.001001, 0.9385, 0.001001, 0.9677, 0.999, 0.001001, 0.876, 0.001001, 0.876, 0.499, 0.999, 0.499, 0.249, 0.874, 0.249, 0.751, 0.001001, 0.751, 0.001001, 0.874, 0.999, 0.624, 0.999, 0.501, 0.9385, 0.501, 0.9385, 0.624, 0.8448, 0.9365, 0.9677, 0.9365, 0.9677, 0.876, 0.8448, 0.876, 0.9052, 0.8135, 0.876, 0.8135, 0.876, 0.874, 0.9052, 0.874, 0.999, 0.749, 0.999, 0.626, 0.9385, 0.626, 0.9385, 0.749, 0.874, 0.8135, 0.8448, 0.8135, 0.8448, 0.874, 0.874, 0.874, 0.9677, 0.8135, 0.9385, 0.8135, 0.9385, 0.874, 0.9677, 0.874, 0.501, 0.874, 0.749, 0.874, 0.749, 0.8135, 0.501, 0.8135, 0.9052, 0.749, 0.9052, 0.501, 0.8448, 0.501, 0.8448, 0.749, 0.9365, 0.8135, 0.9073, 0.8135, 0.9073, 0.874, 0.9365, 0.874, 0.006891, 0.8708, 0.9774, 0.8771, 0.9793, 0.4014, 0.00886, 0.3951, 0.999, 0.999, 0.999, 0.751, 0.9698, 0.751, 0.9698, 0.999, 0.501, 0.9677, 0.749, 0.9677, 0.749, 0.9385, 0.501, 0.9385])
me_cube_003.materials.append(mat_bancomaterial)
me_cube_003.use_remesh_preserve_volume = False
me_cube_003.use_remesh_preserve_attributes = False
me_cube_003.use_mirror_vertex_groups = False
me_cube_003.update()
me_cube_006 = bpy.data.meshes.new('Cube.006')
me_cube_006.from_pydata([(-1.0, -1.0, -1.0), (-1.0, -1.0, 0.6103), (-1.0, 1.147, -1.0), (-1.0, 1.147, 0.6103), (1.0, -1.0, -1.0), (1.0, -1.0, 0.6103), (1.0, 1.147, -1.0), (1.0, 1.147, 0.6103), (-1.0, 1.147, -0.3441), (-1.0, -1.0, -0.3111)], [], [(9, 8, 2, 0), (3, 7, 6, 2, 8), (7, 5, 4, 6), (5, 1, 9, 0, 4), (0, 2, 6, 4), (5, 7, 3, 1), (1, 3, 8, 9)])
me_cube_006.materials.append(mat_glassmaterial)
me_cube_006.use_remesh_preserve_volume = False
me_cube_006.use_remesh_preserve_attributes = False
me_cube_006.use_mirror_vertex_groups = False
me_cube_006.update()
me_cube_002 = bpy.data.meshes.new('Cube.002')
me_cube_002.from_pydata([(-1.0, -1.0, -1.0), (-1.0, -1.0, 0.5638), (-1.0, 1.026, -1.0), (-1.0, 1.026, 0.5638), (1.0, -1.0, -1.0), (1.0, -1.0, 0.5638), (1.0, 1.026, -1.0), (1.0, 1.026, 0.5638)], [], [(1, 3, 2, 0), (3, 7, 6, 2), (7, 5, 4, 6), (5, 1, 0, 4), (0, 2, 6, 4), (5, 7, 3, 1)])
_uv = me_cube_002.uv_layers.new(name='UVMap')
_uv.uv.foreach_set('vector', [0.9338, 0.9757, 0.4276, 0.9729, 0.428, 0.02432, 0.9342, 0.02706, 0.0, 0.0, 0.0, 0.0, 0.0, 0.0, 0.0, 0.0, 0.0, 0.0, 0.0, 0.0, 0.0, 0.0, 0.0, 0.0, 0.0, 0.0, 0.0, 0.0, 0.0, 0.0, 0.0, 0.0, 0.0, 0.0, 0.0, 0.0, 0.0, 0.0, 0.0, 0.0, 0.0, 0.0, 0.0, 0.0, 0.0, 0.0, 0.0, 0.0])
me_cube_002.materials.append(mat_glassmaterial)
me_cube_002.use_remesh_preserve_volume = False
me_cube_002.use_remesh_preserve_attributes = False
me_cube_002.use_mirror_vertex_groups = False
me_cube_002.update()
me_cube_001 = bpy.data.meshes.new('Cube.001')
me_cube_001.from_pydata([(-1.0, -1.0, 0.5788), (-1.0, 1.0, 0.5788), (-1.0, 1.0, -1.0), (-1.0, 0.3067, -1.0), (-1.0, 0.3067, -0.1711), (-1.0, -0.03628, -0.1711), (-1.0, -0.03628, -1.0), (-1.0, -1.0, -1.0), (1.0, -1.0, 0.5788), (1.0, -1.0, -1.0), (1.0, 1.0, 0.5788), (1.0, 1.0, -1.0), (1.0, 0.3067, -1.0), (1.0, -0.03628, -1.0), (1.0, -0.03628, -0.1711), (1.0, 0.3067, -0.1711)], [], [(7, 0, 5, 6), (7, 9, 8, 0), (8, 10, 1, 0), (5, 14, 13, 6), (3, 2, 11, 12), (7, 6, 13, 9), (8, 9, 13, 14), (5, 4, 15, 14), (4, 3, 12, 15), (10, 8, 14, 15), (15, 12, 11, 10), (0, 1, 4, 5), (1, 2, 3, 4)])
me_cube_001.materials.append(mat_glassmaterial)
me_cube_001.use_remesh_preserve_volume = False
me_cube_001.use_remesh_preserve_attributes = False
me_cube_001.use_mirror_vertex_groups = False
me_cube_001.update()
me_cube_101 = bpy.data.meshes.new('Cube.101')
me_cube_101.from_pydata([(-0.1055, 1.0, 1.0), (0.002992, 1.0, 1.0), (0.002992, 1.0, -0.935), (-0.1055, 1.0, -0.935), (-0.1055, -1.0, 1.0), (0.002992, -1.0, 1.0), (-0.1055, -1.0, -0.935), (0.002992, -1.0, -0.935)], [], [(4, 6, 7, 5), (1, 0, 4, 5), (0, 1, 2, 3), (7, 2, 1, 5), (2, 7, 6, 3), (4, 0, 3, 6)])
_uv = me_cube_101.uv_layers.new(name='UVMap')
_uv.uv.foreach_set('vector', [0.0, 0.0, 1.0, 0.0, 1.0, 1.0, 0.0, 1.0, 0.0, 0.0, 1.0, 0.0, 1.0, 1.0, 0.0, 1.0, 0.0, 0.0, 1.0, 0.0, 1.0, 1.0, 0.0, 1.0, 0.0, 0.0, 1.0, 0.0, 1.0, 1.0, 0.0, 1.0, 0.0, 0.0, 1.0, 0.0, 1.0, 1.0, 0.0, 1.0, 0.0, 0.0, 1.0, 0.0, 1.0, 1.0, 0.0, 1.0])
me_cube_101.materials.append(mat_material)
me_cube_101.use_remesh_preserve_volume = False
me_cube_101.use_remesh_preserve_attributes = False
me_cube_101.use_mirror_vertex_groups = False
me_cube_101.update()
me_cube_030 = bpy.data.meshes.new('Cube.030')
me_cube_030.from_pydata([(-1.0, -1.0, -1.0), (-1.0, -1.0, 1.0), (-1.0, 1.0, -1.0), (-1.0, 1.0, 1.0), (1.0, -1.0, -1.0), (1.0, -1.0, 1.0), (1.0, 1.0, -1.0), (1.0, 1.0, 1.0), (-1.0, -1.0, -0.17), (-1.0, 1.0, -0.17), (-8.248, -1.0, -1.0), (-8.248, 1.0, -1.0), (-8.248, -1.0, -0.17), (-8.248, 1.0, -0.17), (-7.666, 0.9981, -0.1929), (-7.666, 1.0, -1.0), (-7.666, -1.0, -1.0), (-7.666, -1.002, -0.1929), (-1.0, 1.0, -0.231), (-1.0, -1.0, -0.231), (-8.248, 1.0, -0.2076), (-8.248, -1.0, -0.2076), (-7.666, -1.0, -0.231), (-7.666, 1.0, -0.231), (-1.0, 1.0, -0.9519), (-8.248, 1.0, -0.9754), (-7.666, -1.0, -0.9519), (-1.0, -1.0, -0.9519), (-8.248, -1.0, -0.9754), (-7.666, 1.0, -0.9519), (-1.338, 1.0, -0.17), (-1.338, -1.0, -0.17), (-1.505, 1.0, -1.0), (-1.505, -1.0, -1.0), (-1.505, 1.0, -0.231), (-1.505, -1.0, -0.231), (-1.505, -1.0, -0.9519), (-1.505, 1.0, -0.9519), (-1.0, -1.0, -0.1445), (-1.0, 1.0, -0.1445), (-1.0, -1.0, 0.9634), (-1.0, 1.0, 0.9634), (0.9351, 1.0, 1.0), (0.9351, -1.0, 1.0)], [], [(3, 42, 7, 6, 2, 24, 18, 9, 39, 41), (7, 5, 4, 6), (5, 43, 1, 40, 38, 8, 19, 27, 0, 4), (0, 2, 6, 4), (43, 42, 3, 1), (38, 39, 9, 8), (29, 15, 11, 25), (15, 16, 10, 11), (17, 14, 13, 12), (22, 17, 12, 21), (25, 11, 10, 28), (35, 31, 17, 22), (31, 30, 14, 17), (32, 33, 16, 15), (37, 32, 15, 29), (30, 34, 23, 14), (36, 35, 22, 26), (13, 20, 21, 12), (26, 22, 21, 28), (14, 23, 20, 13), (16, 26, 28, 10), (33, 36, 26, 16), (34, 37, 29, 23), (20, 25, 28, 21), (23, 29, 25, 20), (18, 24, 37, 34), (0, 27, 36, 33), (27, 19, 35, 36), (9, 18, 34, 30), (24, 2, 32, 37), (2, 0, 33, 32), (8, 9, 30, 31), (19, 8, 31, 35), (40, 41, 39, 38), (1, 3, 41, 40), (5, 7, 42, 43)])
me_cube_030.polygons.foreach_set('use_smooth', [True] * 36)
_uv = me_cube_030.uv_layers.new(name='UVMap')
_uv.uv.foreach_set('vector', [0.499, 0.249, 0.259, 0.249, 0.251, 0.249, 0.251, 0.001001, 0.499, 0.001001, 0.499, 0.00696, 0.499, 0.09635, 0.499, 0.1039, 0.499, 0.1071, 0.499, 0.2445, 0.499, 0.251, 0.251, 0.251, 0.251, 0.499, 0.499, 0.499, 0.501, 0.001001, 0.509, 0.001001, 0.749, 0.001001, 0.749, 0.005535, 0.749, 0.1429, 0.749, 0.1461, 0.749, 0.1536, 0.749, 0.243, 0.749, 0.249, 0.501, 0.249, 0.749, 0.251, 0.501, 0.251, 0.501, 0.499, 0.749, 0.499, 0.749, 0.501, 0.501, 0.501, 0.501, 0.749, 0.749, 0.749, 0.501, 0.9052, 0.749, 0.9052, 0.749, 0.876, 0.501, 0.876, 0.9052, 0.751, 0.876, 0.751, 0.876, 0.8115, 0.9052, 0.8115, 0.8115, 0.749, 0.8115, 0.501, 0.751, 0.501, 0.751, 0.749, 0.501, 0.8115, 0.749, 0.8115, 0.749, 0.751, 0.501, 0.751, 0.874, 0.751, 0.8448, 0.751, 0.8448, 0.8115, 0.874, 0.8115, 0.9365, 0.501, 0.9073, 0.501, 0.9073, 0.749, 0.9365, 0.749, 0.499, 0.9052, 0.499, 0.876, 0.001001, 0.876, 0.001001, 0.9052, 0.9872, 0.2498, 0.00297, 0.2498, 0.001001, 0.5746, 0.9853, 0.5746, 0.499, 0.749, 0.499, 0.501, 0.001001, 0.501, 0.001001, 0.749, 0.8427, 0.501, 0.8135, 0.501, 0.8135, 0.999, 0.8427, 0.999, 0.499, 0.9365, 0.499, 0.9073, 0.001001, 0.9073, 0.001001, 0.9365, 0.874, 0.001001, 0.751, 0.001001, 0.751, 0.499, 0.874, 0.499, 0.749, 0.9365, 0.749, 0.9073, 0.501, 0.9073, 0.501, 0.9365, 0.8115, 0.874, 0.8115, 0.751, 0.751, 0.751, 0.751, 0.874, 0.9677, 0.751, 0.9385, 0.751, 0.9385, 0.8115, 0.9677, 0.8115, 0.9365, 0.751, 0.9073, 0.751, 0.9073, 0.8115, 0.9365, 0.8115, 0.499, 0.9677, 0.499, 0.9385, 0.001001, 0.9385, 0.001001, 0.9677, 0.999, 0.001001, 0.876, 0.001001, 0.876, 0.499, 0.999, 0.499, 0.249, 0.874, 0.249, 0.751, 0.001001, 0.751, 0.001001, 0.874, 0.999, 0.624, 0.999, 0.501, 0.9385, 0.501, 0.9385, 0.624, 0.8448, 0.9365, 0.9677, 0.9365, 0.9677, 0.876, 0.8448, 0.876, 0.9052, 0.8135, 0.876, 0.8135, 0.876, 0.874, 0.9052, 0.874, 0.999, 0.749, 0.999, 0.626, 0.9385, 0.626, 0.9385, 0.749, 0.874, 0.8135, 0.8448, 0.8135, 0.8448, 0.874, 0.874, 0.874, 0.9677, 0.8135, 0.9385, 0.8135, 0.9385, 0.874, 0.9677, 0.874, 0.501, 0.874, 0.749, 0.874, 0.749, 0.8135, 0.501, 0.8135, 0.9052, 0.749, 0.9052, 0.501, 0.8448, 0.501, 0.8448, 0.749, 0.9365, 0.8135, 0.9073, 0.8135, 0.9073, 0.874, 0.9365, 0.874, 0.006891, 0.8708, 0.9774, 0.8771, 0.9793, 0.4014, 0.00886, 0.3951, 0.999, 0.999, 0.999, 0.751, 0.9698, 0.751, 0.9698, 0.999, 0.501, 0.9677, 0.749, 0.9677, 0.749, 0.9385, 0.501, 0.9385])
me_cube_030.materials.append(mat_bancomaterial)
me_cube_030.use_remesh_preserve_volume = False
me_cube_030.use_remesh_preserve_attributes = False
me_cube_030.use_mirror_vertex_groups = False
me_cube_030.update()
me_cube_029 = bpy.data.meshes.new('Cube.029')
me_cube_029.from_pydata([(-4.88, -7.717, -1.0), (-4.88, -7.717, 1.0), (-4.88, 7.717, -1.0), (-4.88, 7.717, 1.0), (4.88, -7.717, -1.0), (4.88, -7.717, 1.0), (4.88, 7.717, -1.0), (4.88, 7.717, 1.0)], [], [(1, 3, 2, 0), (3, 7, 6, 2), (7, 5, 4, 6), (5, 1, 0, 4), (0, 2, 6, 4), (5, 7, 3, 1)])
_uv = me_cube_029.uv_layers.new(name='UVMap')
_uv.uv.foreach_set('vector', [0.0, 0.0, 0.0, 0.0, 0.0, 0.0, 0.0, 0.0, 0.0, 0.0, 0.0, 0.0, 0.0, 0.0, 0.0, 0.0, 0.0, 0.0, 0.0, 0.0, 0.0, 0.0, 0.0, 0.0, 0.0, 0.0, 0.0, 0.0, 0.0, 0.0, 0.0, 0.0, -23.38, -15.03, 24.38, -15.03, 24.38, 15.69, -23.38, 15.69, 0.0, 0.0, 0.0, 0.0, 0.0, 0.0, 0.0, 0.0])
me_cube_029.materials.append(mat_techomaterial)
me_cube_029.use_remesh_preserve_volume = False
me_cube_029.use_remesh_preserve_attributes = False
me_cube_029.use_mirror_vertex_groups = False
me_cube_029.update()
me_cube = bpy.data.meshes.new('Cube')
me_cube.from_pydata([(-4.88, -7.717, -1.0), (-4.88, -7.717, 1.0), (-4.88, 7.717, -1.0), (-4.88, 7.717, 1.0), (4.88, -7.717, -1.0), (4.88, -7.717, 1.0), (4.88, 7.717, -1.0), (4.88, 7.717, 1.0)], [], [(1, 3, 2, 0), (3, 7, 6, 2), (7, 5, 4, 6), (5, 1, 0, 4), (0, 2, 6, 4), (5, 7, 3, 1)])
me_cube.polygons.foreach_set('use_smooth', [True] * 6)
_uv = me_cube.uv_layers.new(name='UVMap')
_uv.uv.foreach_set('vector', [0.0, 0.0, 0.0, 0.0, 0.0, 0.0, 0.0, 0.0, 0.0, 0.0, 0.0, 0.0, 0.0, 0.0, 0.0, 0.0, 0.9923, 0.9164, 0.006084, 0.9271, 0.01573, 0.01573, 0.9843, 0.01573, 0.0, 0.0, 0.0, 0.0, 0.0, 0.0, 0.0, 0.0, 0.0, 0.0, 0.0, 0.0, 0.0, 0.0, 0.0, 0.0, -15.62, -20.66, -12.75, -20.65, -12.76, -18.11, -15.59, -18.11])
me_cube.materials.append(None)
me_cube.use_remesh_preserve_volume = False
me_cube.use_remesh_preserve_attributes = False
me_cube.use_mirror_vertex_groups = False
me_cube.update()
me_cube_008 = bpy.data.meshes.new('Cube.008')
me_cube_008.from_pydata([(2.945, 17.28, -1.0), (2.945, 17.28, 0.9999), (2.945, 20.43, -1.0), (2.945, 20.43, 0.9999), (5.334, 17.28, -1.0), (5.334, 17.28, 0.9999), (5.334, 20.43, -1.0), (5.334, 20.43, 0.9999), (3.359, 1.754, -1.0), (3.359, 1.754, 0.9999), (3.359, 4.083, -1.0), (3.359, 4.083, 0.9999), (5.273, 1.754, -1.0), (5.273, 1.754, 0.9999), (5.273, 4.083, -1.0), (5.273, 4.083, 0.9999), (3.392, -14.51, -1.0), (3.392, -14.51, 0.9999), (3.392, -12.18, -1.0), (3.392, -12.18, 0.9999), (5.191, -14.51, -1.0), (5.191, -14.51, 0.9999), (5.191, -12.18, -1.0), (5.191, -12.18, 0.9999), (-18.25, 32.23, -1.0), (-18.25, 32.23, 0.9999), (-18.25, 37.11, -1.0), (-18.25, 37.11, 0.9999), (-15.35, 32.23, -1.0), (-15.35, 32.23, 0.9999), (-15.35, 37.11, -1.0), (-15.35, 37.11, 0.9999), (-18.22, 17.69, -1.0), (-18.22, 17.69, 0.9999), (-18.22, 20.02, -1.0), (-18.22, 20.02, 0.9999), (-16.09, 17.69, -1.0), (-16.09, 17.69, 0.9999), (-16.09, 20.02, -1.0), (-16.09, 20.02, 0.9999), (-18.16, 2.083, -1.0), (-18.16, 2.083, 0.9999), (-18.16, 4.411, -1.0), (-18.16, 4.411, 0.9999), (-16.01, 2.083, -1.0), (-16.01, 2.083, 0.9999), (-16.01, 4.411, -1.0), (-16.01, 4.411, 0.9999), (-18.22, -13.94, -1.0), (-18.22, -13.94, 0.9999), (-18.22, -11.61, -1.0), (-18.22, -11.61, 0.9999), (-15.92, -13.94, -1.0), (-15.92, -13.94, 0.9999), (-15.92, -11.61, -1.0), (-15.92, -11.61, 0.9999), (-17.92, -29.79, -1.0), (-17.92, -29.79, 0.9999), (-17.92, -27.47, -1.0), (-17.92, -27.47, 0.9999), (-15.92, -29.79, -1.0), (-15.92, -29.79, 0.9999), (-15.92, -27.47, -1.0), (-15.92, -27.47, 0.9999), (3.355, -29.96, -1.0), (3.355, -29.96, 0.9999), (3.355, -27.63, -1.0), (3.355, -27.63, 0.9999), (5.355, -29.96, -1.0), (5.355, -29.96, 0.9999), (5.355, -27.63, -1.0), (5.355, -27.63, 0.9999), (24.55, -29.95, -1.0), (24.55, -29.95, 0.9999), (24.55, -27.55, -1.0), (24.55, -27.55, 0.9999), (27.02, -29.95, -1.0), (27.02, -29.95, 0.9999), (27.02, -27.55, -1.0), (27.02, -27.55, 0.9999), (24.55, -14.02, -1.0), (24.55, -14.02, 0.9999), (24.55, -11.69, -1.0), (24.55, -11.69, 0.9999), (27.02, -14.02, -1.0), (27.02, -14.02, 0.9999), (27.02, -11.69, -1.0), (27.02, -11.69, 0.9999), (24.47, 1.918, -1.0), (24.47, 1.918, 0.9999), (24.47, 4.247, -1.0), (24.47, 4.247, 0.9999), (27.02, 1.918, -1.0), (27.02, 1.918, 0.9999), (27.02, 4.247, -1.0), (27.02, 4.247, 0.9999), (27.06, 17.38, 0.9999), (26.7, 4.247, 0.9999), (26.73, 17.38, 0.9999), (27.02, 4.247, 0.9536), (27.06, 17.38, 0.9536), (26.7, 4.247, 0.9536), (26.73, 17.38, 0.9536)], [], [(1, 3, 2, 0), (3, 7, 6, 2), (7, 5, 4, 6), (5, 1, 0, 4), (0, 2, 6, 4), (5, 7, 3, 1), (9, 11, 10, 8), (11, 15, 14, 10), (15, 13, 12, 14), (13, 9, 8, 12), (8, 10, 14, 12), (13, 15, 11, 9), (17, 19, 18, 16), (19, 23, 22, 18), (23, 21, 20, 22), (21, 17, 16, 20), (16, 18, 22, 20), (21, 23, 19, 17), (25, 27, 26, 24), (27, 31, 30, 26), (31, 29, 28, 30), (29, 25, 24, 28), (24, 26, 30, 28), (29, 31, 27, 25), (33, 35, 34, 32), (35, 39, 38, 34), (39, 37, 36, 38), (37, 33, 32, 36), (32, 34, 38, 36), (37, 39, 35, 33), (41, 43, 42, 40), (43, 47, 46, 42), (47, 45, 44, 46), (45, 41, 40, 44), (40, 42, 46, 44), (45, 47, 43, 41), (49, 51, 50, 48), (51, 55, 54, 50), (55, 53, 52, 54), (53, 49, 48, 52), (48, 50, 54, 52), (53, 55, 51, 49), (57, 59, 58, 56), (59, 63, 62, 58), (63, 61, 60, 62), (61, 57, 56, 60), (56, 58, 62, 60), (61, 63, 59, 57), (65, 67, 66, 64), (67, 71, 70, 66), (71, 69, 68, 70), (69, 65, 64, 68), (64, 66, 70, 68), (69, 71, 67, 65), (73, 75, 74, 72), (75, 79, 78, 74), (79, 77, 76, 78), (77, 73, 72, 76), (72, 74, 78, 76), (77, 79, 75, 73), (81, 83, 82, 80), (83, 87, 86, 82), (87, 85, 84, 86), (85, 81, 80, 84), (80, 82, 86, 84), (85, 87, 83, 81), (89, 91, 90, 88), (91, 95, 94, 90), (95, 93, 92, 94), (93, 89, 88, 92), (88, 90, 94, 92), (93, 95, 91, 89), (95, 97, 101, 99), (98, 96, 100, 102)])
_uv = me_cube_008.uv_layers.new(name='UVMap')
_uv.uv.foreach_set('vector', [0.0, 0.0, 1.0, 0.0, 1.0, 1.0, 0.0, 1.0, 0.0, 0.0, 1.0, 0.0, 1.0, 1.0, 0.0, 1.0, 0.0, 0.0, 1.0, 0.0, 1.0, 1.0, 0.0, 1.0, 0.0, 0.0, 1.0, 0.0, 1.0, 1.0, 0.0, 1.0, 0.0, 0.0, 1.0, 0.0, 1.0, 1.0, 0.0, 1.0, 0.0, 0.0, 1.0, 0.0, 1.0, 1.0, 0.0, 1.0, 0.0, 0.0, 1.0, 0.0, 1.0, 1.0, 0.0, 1.0, 0.0, 0.0, 1.0, 0.0, 1.0, 1.0, 0.0, 1.0, 0.0, 0.0, 1.0, 0.0, 1.0, 1.0, 0.0, 1.0, 0.0, 0.0, 1.0, 0.0, 1.0, 1.0, 0.0, 1.0, 0.0, 0.0, 1.0, 0.0, 1.0, 1.0, 0.0, 1.0, 0.0, 0.0, 1.0, 0.0, 1.0, 1.0, 0.0, 1.0, 0.0, 0.0, 1.0, 0.0, 1.0, 1.0, 0.0, 1.0, 0.0, 0.0, 1.0, 0.0, 1.0, 1.0, 0.0, 1.0, 0.0, 0.0, 1.0, 0.0, 1.0, 1.0, 0.0, 1.0, 0.0, 0.0, 1.0, 0.0, 1.0, 1.0, 0.0, 1.0, 0.0, 0.0, 1.0, 0.0, 1.0, 1.0, 0.0, 1.0, 0.0, 0.0, 1.0, 0.0, 1.0, 1.0, 0.0, 1.0, 0.0, 0.0, 1.0, 0.0, 1.0, 1.0, 0.0, 1.0, 0.0, 0.0, 1.0, 0.0, 1.0, 1.0, 0.0, 1.0, 0.0, 0.0, 1.0, 0.0, 1.0, 1.0, 0.0, 1.0, 0.0, 0.0, 1.0, 0.0, 1.0, 1.0, 0.0, 1.0, 0.0, 0.0, 1.0, 0.0, 1.0, 1.0, 0.0, 1.0, 0.0, 0.0, 1.0, 0.0, 1.0, 1.0, 0.0, 1.0, 0.0, 0.0, 1.0, 0.0, 1.0, 1.0, 0.0, 1.0, 0.0, 0.0, 1.0, 0.0, 1.0, 1.0, 0.0, 1.0, 0.0, 0.0, 1.0, 0.0, 1.0, 1.0, 0.0, 1.0, 0.0, 0.0, 1.0, 0.0, 1.0, 1.0, 0.0, 1.0, 0.0, 0.0, 1.0, 0.0, 1.0, 1.0, 0.0, 1.0, 0.0, 0.0, 1.0, 0.0, 1.0, 1.0, 0.0, 1.0, 0.0, 0.0, 1.0, 0.0, 1.0, 1.0, 0.0, 1.0, 0.0, 0.0, 1.0, 0.0, 1.0, 1.0, 0.0, 1.0, 0.0, 0.0, 1.0, 0.0, 1.0, 1.0, 0.0, 1.0, 0.0, 0.0, 1.0, 0.0, 1.0, 1.0, 0.0, 1.0, 0.0, 0.0, 1.0, 0.0, 1.0, 1.0, 0.0, 1.0, 0.0, 0.0, 1.0, 0.0, 1.0, 1.0, 0.0, 1.0, 0.0, 0.0, 1.0, 0.0, 1.0, 1.0, 0.0, 1.0, 0.0, 0.0, 1.0, 0.0, 1.0, 1.0, 0.0, 1.0, 0.0, 0.0, 1.0, 0.0, 1.0, 1.0, 0.0, 1.0, 0.0, 0.0, 1.0, 0.0, 1.0, 1.0, 0.0, 1.0, 0.0, 0.0, 1.0, 0.0, 1.0, 1.0, 0.0, 1.0, 0.0, 0.0, 1.0, 0.0, 1.0, 1.0, 0.0, 1.0, 0.0, 0.0, 1.0, 0.0, 1.0, 1.0, 0.0, 1.0, 0.0, 0.0, 1.0, 0.0, 1.0, 1.0, 0.0, 1.0, 0.0, 0.0, 1.0, 0.0, 1.0, 1.0, 0.0, 1.0, 0.0, 0.0, 1.0, 0.0, 1.0, 1.0, 0.0, 1.0, 0.0, 0.0, 1.0, 0.0, 1.0, 1.0, 0.0, 1.0, 0.0, 0.0, 1.0, 0.0, 1.0, 1.0, 0.0, 1.0, 0.0, 0.0, 1.0, 0.0, 1.0, 1.0, 0.0, 1.0, 0.0, 0.0, 1.0, 0.0, 1.0, 1.0, 0.0, 1.0, 0.0, 0.0, 1.0, 0.0, 1.0, 1.0, 0.0, 1.0, 0.0, 0.0, 1.0, 0.0, 1.0, 1.0, 0.0, 1.0, 0.0, 0.0, 1.0, 0.0, 1.0, 1.0, 0.0, 1.0, 0.0, 0.0, 1.0, 0.0, 1.0, 1.0, 0.0, 1.0, 0.0, 0.0, 1.0, 0.0, 1.0, 1.0, 0.0, 1.0, 0.0, 0.0, 1.0, 0.0, 1.0, 1.0, 0.0, 1.0, 0.0, 0.0, 1.0, 0.0, 1.0, 1.0, 0.0, 1.0, 0.0, 0.0, 1.0, 0.0, 1.0, 1.0, 0.0, 1.0, 0.0, 0.0, 1.0, 0.0, 1.0, 1.0, 0.0, 1.0, 0.0, 0.0, 1.0, 0.0, 1.0, 1.0, 0.0, 1.0, 0.0, 0.0, 1.0, 0.0, 1.0, 1.0, 0.0, 1.0, 0.0, 0.0, 1.0, 0.0, 1.0, 1.0, 0.0, 1.0, 0.0, 0.0, 1.0, 0.0, 1.0, 1.0, 0.0, 1.0, 0.0, 0.0, 1.0, 0.0, 1.0, 1.0, 0.0, 1.0, 0.0, 0.0, 1.0, 0.0, 1.0, 1.0, 0.0, 1.0, 0.0, 0.0, 1.0, 0.0, 1.0, 1.0, 0.0, 1.0, 0.0, 0.0, 1.0, 0.0, 1.0, 1.0, 0.0, 1.0, 0.0, 0.0, 1.0, 0.0, 1.0, 1.0, 0.0, 1.0, 0.0, 0.0, 1.0, 0.0, 1.0, 1.0, 0.0, 1.0, 0.0, 0.0, 1.0, 0.0, 1.0, 1.0, 0.0, 1.0, 0.0, 0.0, 1.0, 0.0, 1.0, 1.0, 0.0, 1.0, 0.0, 0.0, 1.0, 0.0, 1.0, 1.0, 0.0, 1.0, 0.0, 0.0, 1.0, 0.0, 1.0, 1.0, 0.0, 1.0, 0.0, 0.0, 1.0, 0.0, 1.0, 1.0, 0.0, 1.0])
me_cube_008.materials.append(mat_material)
me_cube_008.use_remesh_preserve_volume = False
me_cube_008.use_remesh_preserve_attributes = False
me_cube_008.use_mirror_vertex_groups = False
me_cube_008.update()

# ---- objects
ob_ventanales_007 = bpy.data.objects.new('ventanales.007', me_plane_007)
ob_ventanales_006 = bpy.data.objects.new('ventanales.006', me_plane_006)
ob_ventanales_005 = bpy.data.objects.new('ventanales.005', me_plane_005)
ob_ventanales_004 = bpy.data.objects.new('ventanales.004', me_plane_004)
ob_ventanales_003 = bpy.data.objects.new('ventanales.003', me_plane_003)
ob_ventanales_002 = bpy.data.objects.new('ventanales.002', me_plane_002)
ob_ventanales_001 = bpy.data.objects.new('ventanales.001', me_plane_001)
ob_ventanales = bpy.data.objects.new('ventanales', me_plane)
ob_puertacristal_001 = bpy.data.objects.new('puertaCristal.001', me_cube_011)
ob_cristalera_entada_4_003 = bpy.data.objects.new('cristalera entada 4.003', me_cube_010)
ob_cristalera_entada_4_002 = bpy.data.objects.new('cristalera entada 4.002', me_cube_009)
ob_cristalera_entrada_3_001 = bpy.data.objects.new('cristalera entrada 3.001', me_cube_007)
ob_cristalera_entada_4_001 = bpy.data.objects.new('cristalera entada 4.001', me_cube_005)
ob_cuartorack = bpy.data.objects.new('cuartoRack', me_cube_004)
ob_hemi_005 = bpy.data.objects.new('Hemi.005', light_hemi_006)
ob_hemi_004 = bpy.data.objects.new('Hemi.004', light_hemi_005)
ob_hemi_003 = bpy.data.objects.new('Hemi.003', light_hemi_004)
ob_hemi_002 = bpy.data.objects.new('Hemi.002', light_hemi_003)
ob_hemi_001 = bpy.data.objects.new('Hemi.001', light_hemi_002)
ob_hemi = bpy.data.objects.new('Hemi', light_hemi)
ob_pared = bpy.data.objects.new('pared', me_pared)
ob_banco_001 = bpy.data.objects.new('banco.001', me_cube_003)
ob_cristalera_entada_4 = bpy.data.objects.new('cristalera entada 4', me_cube_006)
ob_cristalera_entrada_1 = bpy.data.objects.new('cristalera entrada 1', me_cube_002)
ob_cristalera_entrada_3 = bpy.data.objects.new('cristalera entrada 3', me_cube_001)
ob_puertacristal = bpy.data.objects.new('puertaCristal', me_cube_101)
ob_banco = bpy.data.objects.new('banco', me_cube_030)
ob_techo = bpy.data.objects.new('Techo', me_cube_029)
ob_suelo = bpy.data.objects.new('Suelo', me_cube)
ob_columnas = bpy.data.objects.new('Columnas', me_cube_008)

# ---- transforms, parenting, visibility, modifiers, constraints
ob_ventanales_007.location = (4.729, -2.378, 0.9761)
ob_ventanales_007.rotation_euler = (-3.142, 1.571, 0.0)
ob_ventanales_007.scale = (0.3686, 0.02854, 1.0)
ob_ventanales_007.lineart.crease_threshold = 0.0
ob_ventanales_006.location = (4.729, -5.714, 0.9761)
ob_ventanales_006.rotation_euler = (-3.142, 1.571, 0.0)
ob_ventanales_006.scale = (0.3686, 0.02854, 1.0)
ob_ventanales_006.lineart.crease_threshold = 0.0
ob_ventanales_005.location = (2.228, -7.532, 0.9966)
ob_ventanales_005.rotation_euler = (-1.571, 1.571, 0.0)
ob_ventanales_005.scale = (0.3819, 0.04021, 1.0)
ob_ventanales_005.lineart.crease_threshold = 0.0
ob_ventanales_004.location = (-2.238, -7.579, 0.9966)
ob_ventanales_004.rotation_euler = (-1.571, 1.571, 0.0)
ob_ventanales_004.scale = (0.3819, 0.04046, 1.0)
ob_ventanales_004.lineart.crease_threshold = 0.0
ob_ventanales_003.location = (-4.695, 4.136, 0.9966)
ob_ventanales_003.rotation_euler = (-0.0, 1.571, 0.0)
ob_ventanales_003.scale = (0.3819, 0.0257, 1.0)
ob_ventanales_003.lineart.crease_threshold = 0.0
ob_ventanales_002.location = (-4.641, -5.697, 0.9966)
ob_ventanales_002.rotation_euler = (-0.0, 1.571, 0.0)
ob_ventanales_002.scale = (0.3819, 0.02821, 1.0)
ob_ventanales_002.lineart.crease_threshold = 0.0
ob_ventanales_001.location = (-4.695, -2.352, 0.9966)
ob_ventanales_001.rotation_euler = (-0.0, 1.571, 0.0)
ob_ventanales_001.scale = (0.3819, 0.02864, 1.0)
ob_ventanales_001.lineart.crease_threshold = 0.0
ob_ventanales.location = (-4.695, 0.9639, 0.9966)
ob_ventanales.rotation_euler = (-0.0, 1.571, 0.0)
ob_ventanales.scale = (0.3819, 0.02786, 1.0)
ob_ventanales.lineart.crease_threshold = 0.0
ob_puertacristal_001.location = (0.02472, -6.986, 0.4373)
ob_puertacristal_001.rotation_euler = (0.0, 0.0, 5.314)
ob_puertacristal_001.scale = (0.3475, 0.2411, 0.4284)
ob_puertacristal_001.lineart.crease_threshold = 0.0
ob_cristalera_entada_4_003.location = (1.441, -0.9818, 0.8685)
ob_cristalera_entada_4_003.rotation_euler = (0.0, -0.0, 4.712)
ob_cristalera_entada_4_003.scale = (0.01884, 1.512, 0.862)
ob_cristalera_entada_4_003.lineart.crease_threshold = 0.0
ob_cristalera_entada_4_002.location = (1.736, -0.9256, 0.8685)
ob_cristalera_entada_4_002.rotation_euler = (0.0, -0.0, 4.712)
ob_cristalera_entada_4_002.scale = (0.01884, 1.512, 0.862)
ob_cristalera_entada_4_002.lineart.crease_threshold = 0.0
ob_cristalera_entrada_3_001.location = (-0.185, -7.062, 1.005)
ob_cristalera_entrada_3_001.scale = (0.01884, 1.406, 1.0)
ob_cristalera_entrada_3_001.lineart.crease_threshold = 0.0
ob_cristalera_entada_4_001.location = (-0.1889, -2.452, 0.8685)
ob_cristalera_entada_4_001.rotation_euler = (0.0, -0.0, 3.142)
ob_cristalera_entada_4_001.scale = (0.01884, 1.512, 0.862)
ob_cristalera_entada_4_001.lineart.crease_threshold = 0.0
ob_cuartorack.location = (1.55, 0.8772, 0.693)
ob_cuartorack.scale = (0.6121, 0.7655, 0.6804)
ob_cuartorack.lineart.crease_threshold = 0.0
ob_hemi_005.location = (-0.516, -10.46, 4.735)
ob_hemi_005.lineart.crease_threshold = 0.0
ob_hemi_004.location = (-8.563, -10.46, 4.735)
ob_hemi_004.lineart.crease_threshold = 0.0
ob_hemi_003.location = (9.811, -10.46, 4.735)
ob_hemi_003.lineart.crease_threshold = 0.0
ob_hemi_002.location = (9.811, 10.23, 4.735)
ob_hemi_002.lineart.crease_threshold = 0.0
ob_hemi_001.location = (-8.563, 10.23, 4.735)
ob_hemi_001.lineart.crease_threshold = 0.0
ob_hemi.location = (-0.516, 10.23, 4.735)
ob_hemi.lineart.crease_threshold = 0.0
ob_pared.location = (-4.691, 0.9639, 0.2907)
ob_pared.scale = (0.06068, 1.387, 0.273)
ob_pared.lineart.crease_threshold = 0.0
ob_banco_001.location = (-0.1412, -5.423, 0.2499)
ob_banco_001.rotation_euler = (0.0, -0.0, 3.142)
ob_banco_001.scale = (0.03, 0.9927, 0.23)
ob_banco_001.lineart.crease_threshold = 0.0
ob_cristalera_entada_4.location = (-3.016, 3.985, 0.9795)
ob_cristalera_entada_4.rotation_euler = (0.0, -0.0, 1.571)
ob_cristalera_entada_4.scale = (0.01884, 1.512, 1.0)
ob_cristalera_entada_4.lineart.crease_threshold = 0.0
ob_cristalera_entrada_1.location = (-2.814, 6.1, 1.006)
ob_cristalera_entrada_1.rotation_euler = (0.0, -0.0, 1.571)
ob_cristalera_entrada_1.scale = (0.01884, 1.292, 1.0)
ob_cristalera_entrada_1.lineart.crease_threshold = 0.0
ob_cristalera_entrada_3.location = (-1.491, 5.37, 1.005)
ob_cristalera_entrada_3.scale = (0.01884, 1.406, 1.0)
ob_cristalera_entrada_3.lineart.crease_threshold = 0.0
ob_puertacristal.location = (-1.656, 5.519, 0.4373)
ob_puertacristal.rotation_euler = (0.0, -0.0, 3.743)
ob_puertacristal.scale = (0.3475, 0.2411, 0.4284)
ob_puertacristal.lineart.crease_threshold = 0.0
ob_banco.location = (4.514, -5.71, 0.2499)
ob_banco.scale = (0.03, 1.41, 0.23)
ob_banco.lineart.crease_threshold = 0.0
ob_techo.location = (-0.04678, 0.02924, 1.417)
ob_techo.scale = (1.0, 1.0, 0.01382)
ob_techo.hide_viewport = True
ob_techo.lineart.crease_threshold = 0.0
ob_suelo.location = (-0.04678, 0.02924, 0.0)
ob_suelo.scale = (1.0, 1.0, 0.01382)
ob_suelo.lineart.crease_threshold = 0.0
ob_columnas.location = (-0.9138, -1.354, 0.7001)
ob_columnas.scale = (0.2098, 0.2098, 0.7)
ob_columnas.lineart.crease_threshold = 0.0

# ---- collection membership
col_collection_1.objects.link(ob_ventanales_007)
col_collection_1.objects.link(ob_ventanales_006)
col_collection_1.objects.link(ob_ventanales_005)
col_collection_1.objects.link(ob_ventanales_004)
col_collection_1.objects.link(ob_ventanales_003)
col_collection_1.objects.link(ob_ventanales_002)
col_collection_1.objects.link(ob_ventanales_001)
col_collection_1.objects.link(ob_ventanales)
col_collection_1.objects.link(ob_puertacristal_001)
col_collection_1.objects.link(ob_cristalera_entada_4_003)
col_collection_1.objects.link(ob_cristalera_entada_4_002)
col_collection_1.objects.link(ob_cristalera_entrada_3_001)
col_collection_1.objects.link(ob_cristalera_entada_4_001)
col_collection_1.objects.link(ob_cuartorack)
col_collection_1.objects.link(ob_hemi_005)
col_collection_1.objects.link(ob_hemi_004)
col_collection_1.objects.link(ob_hemi_003)
col_collection_1.objects.link(ob_hemi_002)
col_collection_1.objects.link(ob_hemi_001)
col_collection_1.objects.link(ob_hemi)
col_collection_1.objects.link(ob_pared)
col_collection_1.objects.link(ob_banco_001)
col_collection_1.objects.link(ob_cristalera_entada_4)
col_collection_1.objects.link(ob_cristalera_entrada_1)
col_collection_1.objects.link(ob_cristalera_entrada_3)
col_collection_1.objects.link(ob_puertacristal)
col_collection_1.objects.link(ob_banco)
col_collection_1.objects.link(ob_techo)
col_collection_1.objects.link(ob_suelo)
col_collection_1.objects.link(ob_columnas)

# ---- scene / render settings (as saved in the file)
scene.frame_start = 1; scene.frame_end = 250; scene.frame_set(1)
scene.render.engine = 'BLENDER_EEVEE_NEXT'
scene.render.resolution_percentage = 50
scene.render.dither_intensity = 0.0
scene.cycles.use_denoising = False
scene.cycles.samples = 10
scene.cycles.sampling_pattern = 'TABULATED_SOBOL'
scene.cycles.light_sampling_threshold = 0.0
scene.cycles.use_adaptive_sampling = False
scene.cycles.use_light_tree = False
scene.cycles.blur_glossy = 0.0
scene.cycles.pixel_filter_type = 'GAUSSIAN'
scene.cycles.sample_clamp_indirect = 0.0
scene.view_settings.view_transform = 'Standard'
bpy.context.view_layer.update()

# ---- added for rendering (the .blend has no active camera): camera
cam_auto = bpy.data.cameras.new('AutoCamera')
cam_auto.lens = 50.0
cam_auto.sensor_width = 36.0
cam_auto.clip_end = 1000.0
ob_auto_camera = bpy.data.objects.new('AutoCamera', cam_auto)
scene.collection.objects.link(ob_auto_camera)
ob_auto_camera.location = (17.165, -20.561, 14.0457)
ob_auto_camera.rotation_euler = (1.09748, -7.21219e-08, 0.694738)
scene.camera = ob_auto_camera
bpy.context.view_layer.update()
